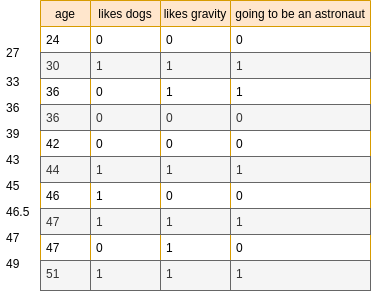

The diagram above was exported from draw.io. Its source (the exported page's mxGraphModel, read from the mxfile embedded in the PNG):
<mxGraphModel dx="710" dy="479" grid="1" gridSize="10" guides="1" tooltips="1" connect="1" arrows="1" fold="1" page="1" pageScale="1" pageWidth="827" pageHeight="1169" math="0" shadow="0">
  <root>
    <mxCell id="0" />
    <mxCell id="1" parent="0" />
    <mxCell id="RkQfk-9qziAFiFxnZzeW-1" value="age" style="swimlane;fontStyle=0;childLayout=stackLayout;horizontal=1;startSize=26;fillColor=#ffe6cc;horizontalStack=0;resizeParent=1;resizeParentMax=0;resizeLast=0;collapsible=1;marginBottom=0;strokeColor=#d79b00;" vertex="1" parent="1">
      <mxGeometry x="120" y="40" width="50" height="290" as="geometry" />
    </mxCell>
    <mxCell id="RkQfk-9qziAFiFxnZzeW-2" value="24" style="text;strokeColor=none;fillColor=none;align=left;verticalAlign=top;spacingLeft=4;spacingRight=4;overflow=hidden;rotatable=0;points=[[0,0.5],[1,0.5]];portConstraint=eastwest;" vertex="1" parent="RkQfk-9qziAFiFxnZzeW-1">
      <mxGeometry y="26" width="50" height="26" as="geometry" />
    </mxCell>
    <mxCell id="RkQfk-9qziAFiFxnZzeW-3" value="30" style="text;strokeColor=#666666;fillColor=#f5f5f5;align=left;verticalAlign=top;spacingLeft=4;spacingRight=4;overflow=hidden;rotatable=0;points=[[0,0.5],[1,0.5]];portConstraint=eastwest;fontColor=#333333;" vertex="1" parent="RkQfk-9qziAFiFxnZzeW-1">
      <mxGeometry y="52" width="50" height="26" as="geometry" />
    </mxCell>
    <mxCell id="RkQfk-9qziAFiFxnZzeW-37" value="36" style="text;strokeColor=none;fillColor=none;align=left;verticalAlign=top;spacingLeft=4;spacingRight=4;overflow=hidden;rotatable=0;points=[[0,0.5],[1,0.5]];portConstraint=eastwest;" vertex="1" parent="RkQfk-9qziAFiFxnZzeW-1">
      <mxGeometry y="78" width="50" height="26" as="geometry" />
    </mxCell>
    <mxCell id="RkQfk-9qziAFiFxnZzeW-38" value="36" style="text;strokeColor=#666666;fillColor=#f5f5f5;align=left;verticalAlign=top;spacingLeft=4;spacingRight=4;overflow=hidden;rotatable=0;points=[[0,0.5],[1,0.5]];portConstraint=eastwest;fontColor=#333333;" vertex="1" parent="RkQfk-9qziAFiFxnZzeW-1">
      <mxGeometry y="104" width="50" height="26" as="geometry" />
    </mxCell>
    <mxCell id="RkQfk-9qziAFiFxnZzeW-39" value="42" style="text;strokeColor=none;fillColor=none;align=left;verticalAlign=top;spacingLeft=4;spacingRight=4;overflow=hidden;rotatable=0;points=[[0,0.5],[1,0.5]];portConstraint=eastwest;" vertex="1" parent="RkQfk-9qziAFiFxnZzeW-1">
      <mxGeometry y="130" width="50" height="26" as="geometry" />
    </mxCell>
    <mxCell id="RkQfk-9qziAFiFxnZzeW-41" value="44" style="text;strokeColor=#666666;fillColor=#f5f5f5;align=left;verticalAlign=top;spacingLeft=4;spacingRight=4;overflow=hidden;rotatable=0;points=[[0,0.5],[1,0.5]];portConstraint=eastwest;fontColor=#333333;" vertex="1" parent="RkQfk-9qziAFiFxnZzeW-1">
      <mxGeometry y="156" width="50" height="26" as="geometry" />
    </mxCell>
    <mxCell id="RkQfk-9qziAFiFxnZzeW-42" value="46" style="text;strokeColor=none;fillColor=none;align=left;verticalAlign=top;spacingLeft=4;spacingRight=4;overflow=hidden;rotatable=0;points=[[0,0.5],[1,0.5]];portConstraint=eastwest;" vertex="1" parent="RkQfk-9qziAFiFxnZzeW-1">
      <mxGeometry y="182" width="50" height="26" as="geometry" />
    </mxCell>
    <mxCell id="RkQfk-9qziAFiFxnZzeW-43" value="47" style="text;strokeColor=#666666;fillColor=#f5f5f5;align=left;verticalAlign=top;spacingLeft=4;spacingRight=4;overflow=hidden;rotatable=0;points=[[0,0.5],[1,0.5]];portConstraint=eastwest;fontColor=#333333;" vertex="1" parent="RkQfk-9qziAFiFxnZzeW-1">
      <mxGeometry y="208" width="50" height="26" as="geometry" />
    </mxCell>
    <mxCell id="RkQfk-9qziAFiFxnZzeW-44" value="47" style="text;strokeColor=none;fillColor=none;align=left;verticalAlign=top;spacingLeft=4;spacingRight=4;overflow=hidden;rotatable=0;points=[[0,0.5],[1,0.5]];portConstraint=eastwest;" vertex="1" parent="RkQfk-9qziAFiFxnZzeW-1">
      <mxGeometry y="234" width="50" height="26" as="geometry" />
    </mxCell>
    <mxCell id="RkQfk-9qziAFiFxnZzeW-40" value="51" style="text;strokeColor=#666666;fillColor=#f5f5f5;align=left;verticalAlign=top;spacingLeft=4;spacingRight=4;overflow=hidden;rotatable=0;points=[[0,0.5],[1,0.5]];portConstraint=eastwest;fontColor=#333333;" vertex="1" parent="RkQfk-9qziAFiFxnZzeW-1">
      <mxGeometry y="260" width="50" height="30" as="geometry" />
    </mxCell>
    <mxCell id="RkQfk-9qziAFiFxnZzeW-5" value="likes dogs" style="swimlane;fontStyle=0;childLayout=stackLayout;horizontal=1;startSize=26;fillColor=#ffe6cc;horizontalStack=0;resizeParent=1;resizeParentMax=0;resizeLast=0;collapsible=1;marginBottom=0;strokeColor=#d79b00;" vertex="1" parent="1">
      <mxGeometry x="170" y="40" width="70" height="290" as="geometry" />
    </mxCell>
    <mxCell id="RkQfk-9qziAFiFxnZzeW-6" value="0" style="text;strokeColor=none;fillColor=none;align=left;verticalAlign=top;spacingLeft=4;spacingRight=4;overflow=hidden;rotatable=0;points=[[0,0.5],[1,0.5]];portConstraint=eastwest;" vertex="1" parent="RkQfk-9qziAFiFxnZzeW-5">
      <mxGeometry y="26" width="70" height="26" as="geometry" />
    </mxCell>
    <mxCell id="RkQfk-9qziAFiFxnZzeW-7" value="1" style="text;strokeColor=#666666;fillColor=#f5f5f5;align=left;verticalAlign=top;spacingLeft=4;spacingRight=4;overflow=hidden;rotatable=0;points=[[0,0.5],[1,0.5]];portConstraint=eastwest;fontColor=#333333;" vertex="1" parent="RkQfk-9qziAFiFxnZzeW-5">
      <mxGeometry y="52" width="70" height="26" as="geometry" />
    </mxCell>
    <mxCell id="RkQfk-9qziAFiFxnZzeW-59" value="0" style="text;strokeColor=none;fillColor=none;align=left;verticalAlign=top;spacingLeft=4;spacingRight=4;overflow=hidden;rotatable=0;points=[[0,0.5],[1,0.5]];portConstraint=eastwest;" vertex="1" parent="RkQfk-9qziAFiFxnZzeW-5">
      <mxGeometry y="78" width="70" height="26" as="geometry" />
    </mxCell>
    <mxCell id="RkQfk-9qziAFiFxnZzeW-54" value="0" style="text;strokeColor=#666666;fillColor=#f5f5f5;align=left;verticalAlign=top;spacingLeft=4;spacingRight=4;overflow=hidden;rotatable=0;points=[[0,0.5],[1,0.5]];portConstraint=eastwest;fontColor=#333333;" vertex="1" parent="RkQfk-9qziAFiFxnZzeW-5">
      <mxGeometry y="104" width="70" height="26" as="geometry" />
    </mxCell>
    <mxCell id="RkQfk-9qziAFiFxnZzeW-53" value="0" style="text;strokeColor=none;fillColor=none;align=left;verticalAlign=top;spacingLeft=4;spacingRight=4;overflow=hidden;rotatable=0;points=[[0,0.5],[1,0.5]];portConstraint=eastwest;" vertex="1" parent="RkQfk-9qziAFiFxnZzeW-5">
      <mxGeometry y="130" width="70" height="26" as="geometry" />
    </mxCell>
    <mxCell id="RkQfk-9qziAFiFxnZzeW-56" value="1" style="text;strokeColor=#666666;fillColor=#f5f5f5;align=left;verticalAlign=top;spacingLeft=4;spacingRight=4;overflow=hidden;rotatable=0;points=[[0,0.5],[1,0.5]];portConstraint=eastwest;fontColor=#333333;" vertex="1" parent="RkQfk-9qziAFiFxnZzeW-5">
      <mxGeometry y="156" width="70" height="26" as="geometry" />
    </mxCell>
    <mxCell id="RkQfk-9qziAFiFxnZzeW-55" value="1" style="text;strokeColor=none;fillColor=none;align=left;verticalAlign=top;spacingLeft=4;spacingRight=4;overflow=hidden;rotatable=0;points=[[0,0.5],[1,0.5]];portConstraint=eastwest;" vertex="1" parent="RkQfk-9qziAFiFxnZzeW-5">
      <mxGeometry y="182" width="70" height="26" as="geometry" />
    </mxCell>
    <mxCell id="RkQfk-9qziAFiFxnZzeW-58" value="1" style="text;strokeColor=#666666;fillColor=#f5f5f5;align=left;verticalAlign=top;spacingLeft=4;spacingRight=4;overflow=hidden;rotatable=0;points=[[0,0.5],[1,0.5]];portConstraint=eastwest;fontColor=#333333;" vertex="1" parent="RkQfk-9qziAFiFxnZzeW-5">
      <mxGeometry y="208" width="70" height="26" as="geometry" />
    </mxCell>
    <mxCell id="RkQfk-9qziAFiFxnZzeW-57" value="0" style="text;strokeColor=none;fillColor=none;align=left;verticalAlign=top;spacingLeft=4;spacingRight=4;overflow=hidden;rotatable=0;points=[[0,0.5],[1,0.5]];portConstraint=eastwest;" vertex="1" parent="RkQfk-9qziAFiFxnZzeW-5">
      <mxGeometry y="234" width="70" height="26" as="geometry" />
    </mxCell>
    <mxCell id="RkQfk-9qziAFiFxnZzeW-8" value="1" style="text;strokeColor=#666666;fillColor=#f5f5f5;align=left;verticalAlign=top;spacingLeft=4;spacingRight=4;overflow=hidden;rotatable=0;points=[[0,0.5],[1,0.5]];portConstraint=eastwest;fontColor=#333333;" vertex="1" parent="RkQfk-9qziAFiFxnZzeW-5">
      <mxGeometry y="260" width="70" height="30" as="geometry" />
    </mxCell>
    <mxCell id="RkQfk-9qziAFiFxnZzeW-9" value="likes gravity" style="swimlane;fontStyle=0;childLayout=stackLayout;horizontal=1;startSize=26;fillColor=#ffe6cc;horizontalStack=0;resizeParent=1;resizeParentMax=0;resizeLast=0;collapsible=1;marginBottom=0;strokeColor=#d79b00;" vertex="1" parent="1">
      <mxGeometry x="240" y="40" width="70" height="290" as="geometry" />
    </mxCell>
    <mxCell id="RkQfk-9qziAFiFxnZzeW-10" value="0" style="text;strokeColor=none;fillColor=none;align=left;verticalAlign=top;spacingLeft=4;spacingRight=4;overflow=hidden;rotatable=0;points=[[0,0.5],[1,0.5]];portConstraint=eastwest;" vertex="1" parent="RkQfk-9qziAFiFxnZzeW-9">
      <mxGeometry y="26" width="70" height="26" as="geometry" />
    </mxCell>
    <mxCell id="RkQfk-9qziAFiFxnZzeW-11" value="1" style="text;strokeColor=#666666;fillColor=#f5f5f5;align=left;verticalAlign=top;spacingLeft=4;spacingRight=4;overflow=hidden;rotatable=0;points=[[0,0.5],[1,0.5]];portConstraint=eastwest;fontColor=#333333;" vertex="1" parent="RkQfk-9qziAFiFxnZzeW-9">
      <mxGeometry y="52" width="70" height="26" as="geometry" />
    </mxCell>
    <mxCell id="RkQfk-9qziAFiFxnZzeW-67" value="1" style="text;strokeColor=none;fillColor=none;align=left;verticalAlign=top;spacingLeft=4;spacingRight=4;overflow=hidden;rotatable=0;points=[[0,0.5],[1,0.5]];portConstraint=eastwest;" vertex="1" parent="RkQfk-9qziAFiFxnZzeW-9">
      <mxGeometry y="78" width="70" height="26" as="geometry" />
    </mxCell>
    <mxCell id="RkQfk-9qziAFiFxnZzeW-62" value="0" style="text;strokeColor=#666666;fillColor=#f5f5f5;align=left;verticalAlign=top;spacingLeft=4;spacingRight=4;overflow=hidden;rotatable=0;points=[[0,0.5],[1,0.5]];portConstraint=eastwest;fontColor=#333333;" vertex="1" parent="RkQfk-9qziAFiFxnZzeW-9">
      <mxGeometry y="104" width="70" height="26" as="geometry" />
    </mxCell>
    <mxCell id="RkQfk-9qziAFiFxnZzeW-61" value="0" style="text;strokeColor=none;fillColor=none;align=left;verticalAlign=top;spacingLeft=4;spacingRight=4;overflow=hidden;rotatable=0;points=[[0,0.5],[1,0.5]];portConstraint=eastwest;" vertex="1" parent="RkQfk-9qziAFiFxnZzeW-9">
      <mxGeometry y="130" width="70" height="26" as="geometry" />
    </mxCell>
    <mxCell id="RkQfk-9qziAFiFxnZzeW-65" value="1" style="text;strokeColor=#666666;fillColor=#f5f5f5;align=left;verticalAlign=top;spacingLeft=4;spacingRight=4;overflow=hidden;rotatable=0;points=[[0,0.5],[1,0.5]];portConstraint=eastwest;fontColor=#333333;" vertex="1" parent="RkQfk-9qziAFiFxnZzeW-9">
      <mxGeometry y="156" width="70" height="26" as="geometry" />
    </mxCell>
    <mxCell id="RkQfk-9qziAFiFxnZzeW-64" value="0" style="text;strokeColor=none;fillColor=none;align=left;verticalAlign=top;spacingLeft=4;spacingRight=4;overflow=hidden;rotatable=0;points=[[0,0.5],[1,0.5]];portConstraint=eastwest;" vertex="1" parent="RkQfk-9qziAFiFxnZzeW-9">
      <mxGeometry y="182" width="70" height="26" as="geometry" />
    </mxCell>
    <mxCell id="RkQfk-9qziAFiFxnZzeW-66" value="1" style="text;strokeColor=#666666;fillColor=#f5f5f5;align=left;verticalAlign=top;spacingLeft=4;spacingRight=4;overflow=hidden;rotatable=0;points=[[0,0.5],[1,0.5]];portConstraint=eastwest;fontColor=#333333;" vertex="1" parent="RkQfk-9qziAFiFxnZzeW-9">
      <mxGeometry y="208" width="70" height="26" as="geometry" />
    </mxCell>
    <mxCell id="RkQfk-9qziAFiFxnZzeW-63" value="1" style="text;strokeColor=none;fillColor=none;align=left;verticalAlign=top;spacingLeft=4;spacingRight=4;overflow=hidden;rotatable=0;points=[[0,0.5],[1,0.5]];portConstraint=eastwest;" vertex="1" parent="RkQfk-9qziAFiFxnZzeW-9">
      <mxGeometry y="234" width="70" height="26" as="geometry" />
    </mxCell>
    <mxCell id="RkQfk-9qziAFiFxnZzeW-12" value="1" style="text;strokeColor=#666666;fillColor=#f5f5f5;align=left;verticalAlign=top;spacingLeft=4;spacingRight=4;overflow=hidden;rotatable=0;points=[[0,0.5],[1,0.5]];portConstraint=eastwest;fontColor=#333333;" vertex="1" parent="RkQfk-9qziAFiFxnZzeW-9">
      <mxGeometry y="260" width="70" height="30" as="geometry" />
    </mxCell>
    <mxCell id="RkQfk-9qziAFiFxnZzeW-30" value="27" style="text;strokeColor=none;fillColor=none;align=left;verticalAlign=top;spacingLeft=4;spacingRight=4;overflow=hidden;rotatable=0;points=[[0,0.5],[1,0.5]];portConstraint=eastwest;" vertex="1" parent="1">
      <mxGeometry x="80" y="79" width="40" height="26" as="geometry" />
    </mxCell>
    <mxCell id="RkQfk-9qziAFiFxnZzeW-45" value="33" style="text;strokeColor=none;fillColor=none;align=left;verticalAlign=top;spacingLeft=4;spacingRight=4;overflow=hidden;rotatable=0;points=[[0,0.5],[1,0.5]];portConstraint=eastwest;" vertex="1" parent="1">
      <mxGeometry x="80" y="108" width="40" height="26" as="geometry" />
    </mxCell>
    <mxCell id="RkQfk-9qziAFiFxnZzeW-46" value="36" style="text;strokeColor=none;fillColor=none;align=left;verticalAlign=top;spacingLeft=4;spacingRight=4;overflow=hidden;rotatable=0;points=[[0,0.5],[1,0.5]];portConstraint=eastwest;" vertex="1" parent="1">
      <mxGeometry x="80" y="134" width="40" height="26" as="geometry" />
    </mxCell>
    <mxCell id="RkQfk-9qziAFiFxnZzeW-47" value="39" style="text;strokeColor=none;fillColor=none;align=left;verticalAlign=top;spacingLeft=4;spacingRight=4;overflow=hidden;rotatable=0;points=[[0,0.5],[1,0.5]];portConstraint=eastwest;" vertex="1" parent="1">
      <mxGeometry x="80" y="160" width="40" height="26" as="geometry" />
    </mxCell>
    <mxCell id="RkQfk-9qziAFiFxnZzeW-48" value="43" style="text;strokeColor=none;fillColor=none;align=left;verticalAlign=top;spacingLeft=4;spacingRight=4;overflow=hidden;rotatable=0;points=[[0,0.5],[1,0.5]];portConstraint=eastwest;" vertex="1" parent="1">
      <mxGeometry x="80" y="186" width="40" height="26" as="geometry" />
    </mxCell>
    <mxCell id="RkQfk-9qziAFiFxnZzeW-49" value="45" style="text;strokeColor=none;fillColor=none;align=left;verticalAlign=top;spacingLeft=4;spacingRight=4;overflow=hidden;rotatable=0;points=[[0,0.5],[1,0.5]];portConstraint=eastwest;" vertex="1" parent="1">
      <mxGeometry x="80" y="212" width="40" height="26" as="geometry" />
    </mxCell>
    <mxCell id="RkQfk-9qziAFiFxnZzeW-50" value="46.5" style="text;strokeColor=none;fillColor=none;align=left;verticalAlign=top;spacingLeft=4;spacingRight=4;overflow=hidden;rotatable=0;points=[[0,0.5],[1,0.5]];portConstraint=eastwest;" vertex="1" parent="1">
      <mxGeometry x="80" y="238" width="40" height="26" as="geometry" />
    </mxCell>
    <mxCell id="RkQfk-9qziAFiFxnZzeW-51" value="47" style="text;strokeColor=none;fillColor=none;align=left;verticalAlign=top;spacingLeft=4;spacingRight=4;overflow=hidden;rotatable=0;points=[[0,0.5],[1,0.5]];portConstraint=eastwest;" vertex="1" parent="1">
      <mxGeometry x="80" y="264" width="40" height="26" as="geometry" />
    </mxCell>
    <mxCell id="RkQfk-9qziAFiFxnZzeW-52" value="49" style="text;strokeColor=none;fillColor=none;align=left;verticalAlign=top;spacingLeft=4;spacingRight=4;overflow=hidden;rotatable=0;points=[[0,0.5],[1,0.5]];portConstraint=eastwest;" vertex="1" parent="1">
      <mxGeometry x="80" y="290" width="40" height="26" as="geometry" />
    </mxCell>
    <mxCell id="RkQfk-9qziAFiFxnZzeW-68" value="going to be an astronaut" style="swimlane;fontStyle=0;childLayout=stackLayout;horizontal=1;startSize=26;fillColor=#ffe6cc;horizontalStack=0;resizeParent=1;resizeParentMax=0;resizeLast=0;collapsible=1;marginBottom=0;strokeColor=#d79b00;" vertex="1" parent="1">
      <mxGeometry x="310" y="40" width="140" height="290" as="geometry" />
    </mxCell>
    <mxCell id="RkQfk-9qziAFiFxnZzeW-69" value="0" style="text;strokeColor=none;fillColor=none;align=left;verticalAlign=top;spacingLeft=4;spacingRight=4;overflow=hidden;rotatable=0;points=[[0,0.5],[1,0.5]];portConstraint=eastwest;" vertex="1" parent="RkQfk-9qziAFiFxnZzeW-68">
      <mxGeometry y="26" width="140" height="26" as="geometry" />
    </mxCell>
    <mxCell id="RkQfk-9qziAFiFxnZzeW-70" value="1" style="text;strokeColor=#666666;fillColor=#f5f5f5;align=left;verticalAlign=top;spacingLeft=4;spacingRight=4;overflow=hidden;rotatable=0;points=[[0,0.5],[1,0.5]];portConstraint=eastwest;fontColor=#333333;" vertex="1" parent="RkQfk-9qziAFiFxnZzeW-68">
      <mxGeometry y="52" width="140" height="26" as="geometry" />
    </mxCell>
    <mxCell id="RkQfk-9qziAFiFxnZzeW-76" value="1" style="text;strokeColor=none;fillColor=none;align=left;verticalAlign=top;spacingLeft=4;spacingRight=4;overflow=hidden;rotatable=0;points=[[0,0.5],[1,0.5]];portConstraint=eastwest;" vertex="1" parent="RkQfk-9qziAFiFxnZzeW-68">
      <mxGeometry y="78" width="140" height="26" as="geometry" />
    </mxCell>
    <mxCell id="RkQfk-9qziAFiFxnZzeW-77" value="0" style="text;strokeColor=#666666;fillColor=#f5f5f5;align=left;verticalAlign=top;spacingLeft=4;spacingRight=4;overflow=hidden;rotatable=0;points=[[0,0.5],[1,0.5]];portConstraint=eastwest;fontColor=#333333;" vertex="1" parent="RkQfk-9qziAFiFxnZzeW-68">
      <mxGeometry y="104" width="140" height="26" as="geometry" />
    </mxCell>
    <mxCell id="RkQfk-9qziAFiFxnZzeW-78" value="0" style="text;strokeColor=none;fillColor=none;align=left;verticalAlign=top;spacingLeft=4;spacingRight=4;overflow=hidden;rotatable=0;points=[[0,0.5],[1,0.5]];portConstraint=eastwest;" vertex="1" parent="RkQfk-9qziAFiFxnZzeW-68">
      <mxGeometry y="130" width="140" height="26" as="geometry" />
    </mxCell>
    <mxCell id="RkQfk-9qziAFiFxnZzeW-73" value="1" style="text;strokeColor=#666666;fillColor=#f5f5f5;align=left;verticalAlign=top;spacingLeft=4;spacingRight=4;overflow=hidden;rotatable=0;points=[[0,0.5],[1,0.5]];portConstraint=eastwest;fontColor=#333333;" vertex="1" parent="RkQfk-9qziAFiFxnZzeW-68">
      <mxGeometry y="156" width="140" height="26" as="geometry" />
    </mxCell>
    <mxCell id="RkQfk-9qziAFiFxnZzeW-72" value="0" style="text;strokeColor=none;fillColor=none;align=left;verticalAlign=top;spacingLeft=4;spacingRight=4;overflow=hidden;rotatable=0;points=[[0,0.5],[1,0.5]];portConstraint=eastwest;" vertex="1" parent="RkQfk-9qziAFiFxnZzeW-68">
      <mxGeometry y="182" width="140" height="26" as="geometry" />
    </mxCell>
    <mxCell id="RkQfk-9qziAFiFxnZzeW-74" value="1" style="text;strokeColor=#666666;fillColor=#f5f5f5;align=left;verticalAlign=top;spacingLeft=4;spacingRight=4;overflow=hidden;rotatable=0;points=[[0,0.5],[1,0.5]];portConstraint=eastwest;fontColor=#333333;" vertex="1" parent="RkQfk-9qziAFiFxnZzeW-68">
      <mxGeometry y="208" width="140" height="26" as="geometry" />
    </mxCell>
    <mxCell id="RkQfk-9qziAFiFxnZzeW-75" value="0" style="text;strokeColor=none;fillColor=none;align=left;verticalAlign=top;spacingLeft=4;spacingRight=4;overflow=hidden;rotatable=0;points=[[0,0.5],[1,0.5]];portConstraint=eastwest;" vertex="1" parent="RkQfk-9qziAFiFxnZzeW-68">
      <mxGeometry y="234" width="140" height="26" as="geometry" />
    </mxCell>
    <mxCell id="RkQfk-9qziAFiFxnZzeW-71" value="1" style="text;strokeColor=#666666;fillColor=#f5f5f5;align=left;verticalAlign=top;spacingLeft=4;spacingRight=4;overflow=hidden;rotatable=0;points=[[0,0.5],[1,0.5]];portConstraint=eastwest;fontColor=#333333;" vertex="1" parent="RkQfk-9qziAFiFxnZzeW-68">
      <mxGeometry y="260" width="140" height="30" as="geometry" />
    </mxCell>
  </root>
</mxGraphModel>